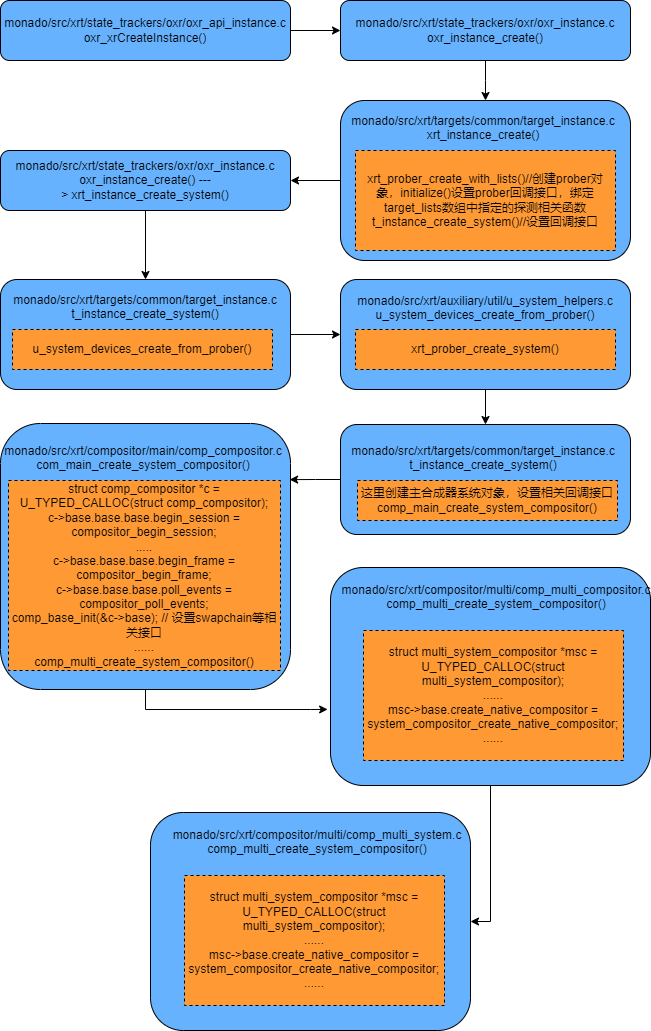

The diagram above was exported from draw.io. Its source (the exported page's mxGraphModel, read from the mxfile embedded in the PNG):
<mxGraphModel dx="880" dy="434" grid="1" gridSize="10" guides="1" tooltips="1" connect="1" arrows="1" fold="1" page="1" pageScale="1" pageWidth="827" pageHeight="1169" math="0" shadow="0">
  <root>
    <mxCell id="0" />
    <mxCell id="1" parent="0" />
    <mxCell id="nCw6ji7hn8t8J34CI48--5" value="" style="edgeStyle=orthogonalEdgeStyle;rounded=0;orthogonalLoop=1;jettySize=auto;html=1;" edge="1" parent="1" source="nCw6ji7hn8t8J34CI48--1" target="nCw6ji7hn8t8J34CI48--2">
      <mxGeometry relative="1" as="geometry" />
    </mxCell>
    <mxCell id="nCw6ji7hn8t8J34CI48--1" value="monado/src/xrt/state_trackers/oxr/oxr_api_instance.c&lt;div&gt;oxr_xrCreateInstance()&lt;br&gt;&lt;/div&gt;" style="rounded=1;whiteSpace=wrap;html=1;fillColor=#66B2FF;" vertex="1" parent="1">
      <mxGeometry x="20" y="40" width="290" height="60" as="geometry" />
    </mxCell>
    <mxCell id="nCw6ji7hn8t8J34CI48--6" value="" style="edgeStyle=orthogonalEdgeStyle;rounded=0;orthogonalLoop=1;jettySize=auto;html=1;" edge="1" parent="1" source="nCw6ji7hn8t8J34CI48--2">
      <mxGeometry relative="1" as="geometry">
        <mxPoint x="505" y="140" as="targetPoint" />
      </mxGeometry>
    </mxCell>
    <mxCell id="nCw6ji7hn8t8J34CI48--2" value="monado/src/xrt/state_trackers/oxr/oxr_instance.c&lt;div&gt;oxr_instance_create()&lt;br&gt;&lt;/div&gt;" style="rounded=1;whiteSpace=wrap;html=1;fillColor=#66B2FF;" vertex="1" parent="1">
      <mxGeometry x="360" y="40" width="290" height="60" as="geometry" />
    </mxCell>
    <mxCell id="nCw6ji7hn8t8J34CI48--11" value="" style="edgeStyle=orthogonalEdgeStyle;rounded=0;orthogonalLoop=1;jettySize=auto;html=1;" edge="1" parent="1" source="nCw6ji7hn8t8J34CI48--4" target="nCw6ji7hn8t8J34CI48--10">
      <mxGeometry relative="1" as="geometry" />
    </mxCell>
    <mxCell id="nCw6ji7hn8t8J34CI48--4" value="&lt;div&gt;&lt;br&gt;&lt;/div&gt;" style="rounded=1;whiteSpace=wrap;html=1;fillColor=#66B2FF;" vertex="1" parent="1">
      <mxGeometry x="360" y="140" width="290" height="160" as="geometry" />
    </mxCell>
    <mxCell id="nCw6ji7hn8t8J34CI48--8" value="xrt_prober_create_with_lists()//创建prober对象，initialize()设置prober回调接口，绑定target_lists数组中指定的探测相关函数&lt;div&gt;t_instance_create_system()//设置回调接口&lt;br&gt;&lt;/div&gt;" style="rounded=0;whiteSpace=wrap;html=1;dashed=1;fillColor=#FF9933;" vertex="1" parent="1">
      <mxGeometry x="375" y="190" width="260" height="100" as="geometry" />
    </mxCell>
    <mxCell id="nCw6ji7hn8t8J34CI48--9" value="monado/src/xrt/targets/common/target_instance.c&lt;div&gt;xrt_instance_create()&lt;br&gt;&lt;/div&gt;&lt;div&gt;&lt;br&gt;&lt;/div&gt;" style="text;html=1;align=center;verticalAlign=middle;whiteSpace=wrap;rounded=0;" vertex="1" parent="1">
      <mxGeometry x="473" y="160" width="60" height="30" as="geometry" />
    </mxCell>
    <mxCell id="nCw6ji7hn8t8J34CI48--16" style="edgeStyle=orthogonalEdgeStyle;rounded=0;orthogonalLoop=1;jettySize=auto;html=1;entryX=0.5;entryY=0;entryDx=0;entryDy=0;" edge="1" parent="1" source="nCw6ji7hn8t8J34CI48--10" target="nCw6ji7hn8t8J34CI48--12">
      <mxGeometry relative="1" as="geometry" />
    </mxCell>
    <mxCell id="nCw6ji7hn8t8J34CI48--10" value="monado/src/xrt/state_trackers/oxr/oxr_instance.c&lt;div&gt;oxr_instance_create() ---&amp;gt;&amp;nbsp;xrt_instance_create_system()&lt;br&gt;&lt;/div&gt;" style="rounded=1;whiteSpace=wrap;html=1;fillColor=#66B2FF;" vertex="1" parent="1">
      <mxGeometry x="20" y="190" width="290" height="60" as="geometry" />
    </mxCell>
    <mxCell id="nCw6ji7hn8t8J34CI48--25" style="edgeStyle=orthogonalEdgeStyle;rounded=0;orthogonalLoop=1;jettySize=auto;html=1;entryX=0;entryY=0.5;entryDx=0;entryDy=0;" edge="1" parent="1" source="nCw6ji7hn8t8J34CI48--12" target="nCw6ji7hn8t8J34CI48--18">
      <mxGeometry relative="1" as="geometry" />
    </mxCell>
    <mxCell id="nCw6ji7hn8t8J34CI48--12" value="&lt;div&gt;&lt;br&gt;&lt;/div&gt;" style="rounded=1;whiteSpace=wrap;html=1;fillColor=#66B2FF;" vertex="1" parent="1">
      <mxGeometry x="20" y="319" width="290" height="110" as="geometry" />
    </mxCell>
    <mxCell id="nCw6ji7hn8t8J34CI48--13" value="&lt;div&gt;u_system_devices_create_from_prober()&lt;br&gt;&lt;/div&gt;" style="rounded=0;whiteSpace=wrap;html=1;dashed=1;fillColor=#FF9933;" vertex="1" parent="1">
      <mxGeometry x="32" y="369" width="260" height="40" as="geometry" />
    </mxCell>
    <mxCell id="nCw6ji7hn8t8J34CI48--17" value="monado/src/xrt/targets/common/target_instance.c&lt;br&gt;&lt;div&gt;&lt;span style=&quot;background-color: initial;&quot;&gt;t_instance_create_system()&lt;/span&gt;&lt;br&gt;&lt;/div&gt;&lt;div&gt;&lt;br&gt;&lt;/div&gt;" style="text;html=1;align=center;verticalAlign=middle;whiteSpace=wrap;rounded=0;" vertex="1" parent="1">
      <mxGeometry x="135" y="339" width="60" height="30" as="geometry" />
    </mxCell>
    <mxCell id="nCw6ji7hn8t8J34CI48--29" style="edgeStyle=orthogonalEdgeStyle;rounded=0;orthogonalLoop=1;jettySize=auto;html=1;entryX=0.5;entryY=0;entryDx=0;entryDy=0;" edge="1" parent="1" source="nCw6ji7hn8t8J34CI48--18" target="nCw6ji7hn8t8J34CI48--26">
      <mxGeometry relative="1" as="geometry" />
    </mxCell>
    <mxCell id="nCw6ji7hn8t8J34CI48--18" value="&lt;div&gt;&lt;br&gt;&lt;/div&gt;" style="rounded=1;whiteSpace=wrap;html=1;fillColor=#66B2FF;" vertex="1" parent="1">
      <mxGeometry x="360" y="319" width="290" height="110" as="geometry" />
    </mxCell>
    <mxCell id="nCw6ji7hn8t8J34CI48--19" value="&lt;div&gt;xrt_prober_create_system()&lt;br&gt;&lt;/div&gt;" style="rounded=0;whiteSpace=wrap;html=1;dashed=1;fillColor=#FF9933;" vertex="1" parent="1">
      <mxGeometry x="375" y="369" width="260" height="40" as="geometry" />
    </mxCell>
    <mxCell id="nCw6ji7hn8t8J34CI48--20" value="monado/src/xrt/auxiliary/util/u_system_helpers.c&lt;br&gt;&lt;div&gt;u_system_devices_create_from_prober()&lt;br&gt;&lt;/div&gt;&lt;div&gt;&lt;br&gt;&lt;/div&gt;" style="text;html=1;align=center;verticalAlign=middle;whiteSpace=wrap;rounded=0;" vertex="1" parent="1">
      <mxGeometry x="475" y="340" width="60" height="30" as="geometry" />
    </mxCell>
    <mxCell id="nCw6ji7hn8t8J34CI48--26" value="&lt;div&gt;&lt;br&gt;&lt;/div&gt;" style="rounded=1;whiteSpace=wrap;html=1;fillColor=#66B2FF;" vertex="1" parent="1">
      <mxGeometry x="360" y="464" width="290" height="110" as="geometry" />
    </mxCell>
    <mxCell id="nCw6ji7hn8t8J34CI48--27" value="&lt;div&gt;这里创建主合成器系统对象，设置相关回调接口&lt;/div&gt;&lt;div&gt;comp_main_create_system_compositor()&lt;br&gt;&lt;/div&gt;" style="rounded=0;whiteSpace=wrap;html=1;dashed=1;fillColor=#FF9933;" vertex="1" parent="1">
      <mxGeometry x="377" y="520" width="260" height="40" as="geometry" />
    </mxCell>
    <mxCell id="nCw6ji7hn8t8J34CI48--28" value="monado/src/xrt/targets/common/target_instance.c&lt;br&gt;&lt;div&gt;&lt;span style=&quot;background-color: initial;&quot;&gt;t_instance_create_system()&lt;/span&gt;&lt;br&gt;&lt;/div&gt;&lt;div&gt;&lt;br&gt;&lt;/div&gt;" style="text;html=1;align=center;verticalAlign=middle;whiteSpace=wrap;rounded=0;" vertex="1" parent="1">
      <mxGeometry x="473" y="490" width="60" height="30" as="geometry" />
    </mxCell>
    <mxCell id="nCw6ji7hn8t8J34CI48--31" value="&lt;div&gt;&lt;br&gt;&lt;/div&gt;" style="rounded=1;whiteSpace=wrap;html=1;fillColor=#66B2FF;" vertex="1" parent="1">
      <mxGeometry x="20" y="463" width="290" height="266" as="geometry" />
    </mxCell>
    <UserObject label="struct comp_compositor *c = U_TYPED_CALLOC(struct comp_compositor);&lt;br&gt;c-&amp;gt;base.base.base.begin_session = compositor_begin_session;&lt;div&gt;.....&lt;/div&gt;&lt;div&gt;c-&amp;gt;base.base.base.begin_frame = compositor_begin_frame;&lt;br&gt;&lt;/div&gt;&lt;div&gt;c-&amp;gt;base.base.base.poll_events = compositor_poll_events;&lt;br&gt;&lt;/div&gt;&lt;div&gt;comp_base_init(&amp;amp;c-&amp;gt;base); // 设置swapchain等相关接口&lt;br&gt;&lt;/div&gt;&lt;div&gt;......&lt;/div&gt;&lt;div&gt;comp_multi_create_system_compositor()&lt;br&gt;&lt;/div&gt;" link="struct comp_compositor *c = U_TYPED_CALLOC(struct comp_compositor);&#10;&#10;&#10;c-&gt;base.base.base.begin_session = compositor_begin_session;" id="nCw6ji7hn8t8J34CI48--32">
      <mxCell style="rounded=0;whiteSpace=wrap;html=1;dashed=1;fillColor=#FF9933;" vertex="1" parent="1">
        <mxGeometry x="28" y="520" width="272" height="190" as="geometry" />
      </mxCell>
    </UserObject>
    <mxCell id="nCw6ji7hn8t8J34CI48--33" value="monado/src/xrt/compositor/main/comp_compositor.c&lt;br&gt;&lt;div&gt;&lt;span style=&quot;background-color: initial;&quot;&gt;com_main_create_system_compositor()&lt;/span&gt;&lt;br&gt;&lt;/div&gt;&lt;div&gt;&lt;br&gt;&lt;/div&gt;" style="text;html=1;align=center;verticalAlign=middle;whiteSpace=wrap;rounded=0;" vertex="1" parent="1">
      <mxGeometry x="133" y="490" width="60" height="30" as="geometry" />
    </mxCell>
    <mxCell id="nCw6ji7hn8t8J34CI48--34" style="edgeStyle=orthogonalEdgeStyle;rounded=0;orthogonalLoop=1;jettySize=auto;html=1;entryX=0.997;entryY=0.211;entryDx=0;entryDy=0;entryPerimeter=0;" edge="1" parent="1" source="nCw6ji7hn8t8J34CI48--26" target="nCw6ji7hn8t8J34CI48--31">
      <mxGeometry relative="1" as="geometry" />
    </mxCell>
    <mxCell id="nCw6ji7hn8t8J34CI48--44" style="edgeStyle=orthogonalEdgeStyle;rounded=0;orthogonalLoop=1;jettySize=auto;html=1;entryX=1;entryY=0.5;entryDx=0;entryDy=0;" edge="1" parent="1" source="nCw6ji7hn8t8J34CI48--35" target="nCw6ji7hn8t8J34CI48--41">
      <mxGeometry relative="1" as="geometry" />
    </mxCell>
    <mxCell id="nCw6ji7hn8t8J34CI48--35" value="&lt;div&gt;&lt;br&gt;&lt;/div&gt;" style="rounded=1;whiteSpace=wrap;html=1;fillColor=#66B2FF;" vertex="1" parent="1">
      <mxGeometry x="350" y="607" width="320" height="218" as="geometry" />
    </mxCell>
    <UserObject label="&lt;div&gt;struct multi_system_compositor *msc = U_TYPED_CALLOC(struct multi_system_compositor);&lt;br&gt;&lt;/div&gt;&lt;div&gt;......&lt;/div&gt;&lt;div&gt;msc-&amp;gt;base.create_native_compositor = system_compositor_create_native_compositor;&lt;br&gt;&lt;/div&gt;&lt;div&gt;......&lt;/div&gt;" link="struct comp_compositor *c = U_TYPED_CALLOC(struct comp_compositor);&#10;&#10;&#10;c-&gt;base.base.base.begin_session = compositor_begin_session;" id="nCw6ji7hn8t8J34CI48--36">
      <mxCell style="rounded=0;whiteSpace=wrap;html=1;dashed=1;fillColor=#FF9933;" vertex="1" parent="1">
        <mxGeometry x="383" y="670" width="260" height="130" as="geometry" />
      </mxCell>
    </UserObject>
    <mxCell id="nCw6ji7hn8t8J34CI48--37" value="monado/src/xrt/compositor/multi/comp_multi_compositor.c&lt;br&gt;&lt;div&gt;&lt;span style=&quot;background-color: initial;&quot;&gt;comp_multi_create_system_compositor()&lt;/span&gt;&lt;br&gt;&lt;/div&gt;&lt;div&gt;&lt;br&gt;&lt;/div&gt;" style="text;html=1;align=center;verticalAlign=middle;whiteSpace=wrap;rounded=0;" vertex="1" parent="1">
      <mxGeometry x="486" y="629" width="60" height="30" as="geometry" />
    </mxCell>
    <mxCell id="nCw6ji7hn8t8J34CI48--40" style="edgeStyle=orthogonalEdgeStyle;rounded=0;orthogonalLoop=1;jettySize=auto;html=1;entryX=-0.009;entryY=0.651;entryDx=0;entryDy=0;entryPerimeter=0;exitX=0.5;exitY=1;exitDx=0;exitDy=0;" edge="1" parent="1" source="nCw6ji7hn8t8J34CI48--31" target="nCw6ji7hn8t8J34CI48--35">
      <mxGeometry relative="1" as="geometry" />
    </mxCell>
    <mxCell id="nCw6ji7hn8t8J34CI48--41" value="&lt;div&gt;&lt;br&gt;&lt;/div&gt;" style="rounded=1;whiteSpace=wrap;html=1;fillColor=#66B2FF;" vertex="1" parent="1">
      <mxGeometry x="170" y="852" width="320" height="218" as="geometry" />
    </mxCell>
    <UserObject label="&lt;div&gt;struct multi_system_compositor *msc = U_TYPED_CALLOC(struct multi_system_compositor);&lt;br&gt;&lt;/div&gt;&lt;div&gt;......&lt;/div&gt;&lt;div&gt;msc-&amp;gt;base.create_native_compositor = system_compositor_create_native_compositor;&lt;br&gt;&lt;/div&gt;&lt;div&gt;......&lt;/div&gt;" link="struct comp_compositor *c = U_TYPED_CALLOC(struct comp_compositor);&#10;&#10;&#10;c-&gt;base.base.base.begin_session = compositor_begin_session;" id="nCw6ji7hn8t8J34CI48--42">
      <mxCell style="rounded=0;whiteSpace=wrap;html=1;dashed=1;fillColor=#FF9933;" vertex="1" parent="1">
        <mxGeometry x="204" y="915" width="260" height="130" as="geometry" />
      </mxCell>
    </UserObject>
    <mxCell id="nCw6ji7hn8t8J34CI48--43" value="monado/src/xrt/compositor/multi/comp_multi_system.c&lt;br&gt;&lt;div&gt;&lt;span style=&quot;background-color: initial;&quot;&gt;comp_multi_create_system_compositor&lt;/span&gt;&lt;span style=&quot;background-color: initial;&quot;&gt;()&lt;/span&gt;&lt;br&gt;&lt;/div&gt;&lt;div&gt;&lt;br&gt;&lt;/div&gt;" style="text;html=1;align=center;verticalAlign=middle;whiteSpace=wrap;rounded=0;" vertex="1" parent="1">
      <mxGeometry x="307" y="874" width="60" height="30" as="geometry" />
    </mxCell>
  </root>
</mxGraphModel>